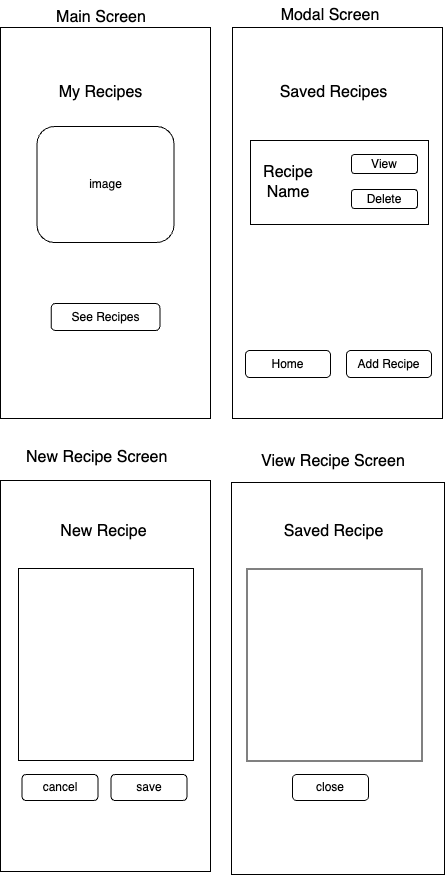

The diagram above was exported from draw.io. Its source (the exported page's mxGraphModel, read from the mxfile embedded in the PNG):
<mxGraphModel dx="1059" dy="1089" grid="0" gridSize="10" guides="1" tooltips="1" connect="1" arrows="1" fold="1" page="0" pageScale="1" pageWidth="850" pageHeight="1100" math="0" shadow="0">
  <root>
    <mxCell id="0" />
    <mxCell id="1" parent="0" />
    <mxCell id="fRHmO3O01fBMXc9TYSWu-34" value="" style="rounded=0;whiteSpace=wrap;html=1;" vertex="1" parent="1">
      <mxGeometry x="56" y="369" width="210" height="391" as="geometry" />
    </mxCell>
    <mxCell id="fRHmO3O01fBMXc9TYSWu-10" value="" style="rounded=0;whiteSpace=wrap;html=1;" vertex="1" parent="1">
      <mxGeometry x="56" y="-84" width="210" height="391" as="geometry" />
    </mxCell>
    <mxCell id="fRHmO3O01fBMXc9TYSWu-2" value="Main Screen" style="text;html=1;align=center;verticalAlign=middle;whiteSpace=wrap;rounded=0;fontSize=16;" vertex="1" parent="1">
      <mxGeometry x="85.5" y="-109" width="142" height="30" as="geometry" />
    </mxCell>
    <mxCell id="fRHmO3O01fBMXc9TYSWu-3" value="My Recipes" style="text;html=1;align=center;verticalAlign=middle;whiteSpace=wrap;rounded=0;fontSize=16;" vertex="1" parent="1">
      <mxGeometry x="89" y="-34" width="135" height="30" as="geometry" />
    </mxCell>
    <mxCell id="fRHmO3O01fBMXc9TYSWu-5" value="image" style="rounded=1;whiteSpace=wrap;html=1;" vertex="1" parent="1">
      <mxGeometry x="92.5" y="15" width="137" height="116" as="geometry" />
    </mxCell>
    <mxCell id="fRHmO3O01fBMXc9TYSWu-6" value="See Recipes" style="rounded=1;whiteSpace=wrap;html=1;" vertex="1" parent="1">
      <mxGeometry x="106.63" y="192" width="108.75" height="27" as="geometry" />
    </mxCell>
    <mxCell id="fRHmO3O01fBMXc9TYSWu-7" value="" style="rounded=0;whiteSpace=wrap;html=1;" vertex="1" parent="1">
      <mxGeometry x="288" y="-84" width="210" height="391" as="geometry" />
    </mxCell>
    <mxCell id="fRHmO3O01fBMXc9TYSWu-9" value="" style="rounded=0;whiteSpace=wrap;html=1;" vertex="1" parent="1">
      <mxGeometry x="287" y="371" width="213" height="392" as="geometry" />
    </mxCell>
    <mxCell id="fRHmO3O01fBMXc9TYSWu-11" value="Modal Screen" style="text;html=1;align=center;verticalAlign=middle;whiteSpace=wrap;rounded=0;fontSize=16;" vertex="1" parent="1">
      <mxGeometry x="315" y="-111" width="142" height="30" as="geometry" />
    </mxCell>
    <mxCell id="fRHmO3O01fBMXc9TYSWu-12" value="" style="rounded=0;whiteSpace=wrap;html=1;" vertex="1" parent="1">
      <mxGeometry x="306" y="29" width="178" height="84" as="geometry" />
    </mxCell>
    <mxCell id="fRHmO3O01fBMXc9TYSWu-15" value="Home" style="rounded=1;whiteSpace=wrap;html=1;" vertex="1" parent="1">
      <mxGeometry x="301" y="239" width="85" height="27" as="geometry" />
    </mxCell>
    <mxCell id="fRHmO3O01fBMXc9TYSWu-17" value="Add Recipe" style="rounded=1;whiteSpace=wrap;html=1;" vertex="1" parent="1">
      <mxGeometry x="402" y="239" width="85" height="27" as="geometry" />
    </mxCell>
    <mxCell id="fRHmO3O01fBMXc9TYSWu-18" style="edgeStyle=none;curved=1;rounded=0;orthogonalLoop=1;jettySize=auto;html=1;exitX=1;exitY=0.75;exitDx=0;exitDy=0;fontSize=12;startSize=8;endSize=8;" edge="1" parent="1" source="fRHmO3O01fBMXc9TYSWu-17" target="fRHmO3O01fBMXc9TYSWu-17">
      <mxGeometry relative="1" as="geometry" />
    </mxCell>
    <mxCell id="fRHmO3O01fBMXc9TYSWu-19" value="View" style="rounded=1;whiteSpace=wrap;html=1;" vertex="1" parent="1">
      <mxGeometry x="407" y="43" width="66" height="19" as="geometry" />
    </mxCell>
    <mxCell id="fRHmO3O01fBMXc9TYSWu-20" value="Delete" style="rounded=1;whiteSpace=wrap;html=1;" vertex="1" parent="1">
      <mxGeometry x="407" y="78" width="66" height="19" as="geometry" />
    </mxCell>
    <mxCell id="fRHmO3O01fBMXc9TYSWu-24" value="" style="rounded=1;whiteSpace=wrap;html=1;" vertex="1" parent="1">
      <mxGeometry x="84.5" y="622" width="54.5" height="27" as="geometry" />
    </mxCell>
    <mxCell id="fRHmO3O01fBMXc9TYSWu-26" value="cancel" style="rounded=1;whiteSpace=wrap;html=1;" vertex="1" parent="1">
      <mxGeometry x="77.5" y="663" width="76" height="26" as="geometry" />
    </mxCell>
    <mxCell id="fRHmO3O01fBMXc9TYSWu-27" value="save" style="rounded=1;whiteSpace=wrap;html=1;" vertex="1" parent="1">
      <mxGeometry x="166.5" y="663" width="76" height="26" as="geometry" />
    </mxCell>
    <mxCell id="fRHmO3O01fBMXc9TYSWu-29" value="" style="rounded=0;whiteSpace=wrap;html=1;" vertex="1" parent="1">
      <mxGeometry x="74" y="457" width="175" height="192" as="geometry" />
    </mxCell>
    <mxCell id="fRHmO3O01fBMXc9TYSWu-30" value="Saved Recipes" style="text;html=1;align=center;verticalAlign=middle;whiteSpace=wrap;rounded=0;fontSize=16;" vertex="1" parent="1">
      <mxGeometry x="322" y="-34" width="135" height="30" as="geometry" />
    </mxCell>
    <mxCell id="fRHmO3O01fBMXc9TYSWu-31" value="Recipe Name" style="text;html=1;align=center;verticalAlign=middle;whiteSpace=wrap;rounded=0;fontSize=16;" vertex="1" parent="1">
      <mxGeometry x="306" y="64" width="76" height="14" as="geometry" />
    </mxCell>
    <mxCell id="fRHmO3O01fBMXc9TYSWu-33" value="New Recipe" style="text;html=1;align=center;verticalAlign=middle;whiteSpace=wrap;rounded=0;fontSize=16;" vertex="1" parent="1">
      <mxGeometry x="91.5" y="405" width="135" height="30" as="geometry" />
    </mxCell>
    <mxCell id="fRHmO3O01fBMXc9TYSWu-35" value="&lt;span style=&quot;font-size: 16px; text-align: center;&quot;&gt;New Recipe Screen&lt;/span&gt;" style="text;whiteSpace=wrap;html=1;" vertex="1" parent="1">
      <mxGeometry x="80.25" y="330" width="165.5" height="41" as="geometry" />
    </mxCell>
    <mxCell id="fRHmO3O01fBMXc9TYSWu-37" value="&lt;div style=&quot;text-align: center;&quot;&gt;&lt;span style=&quot;background-color: initial; font-size: 16px;&quot;&gt;View Recipe Screen&lt;/span&gt;&lt;/div&gt;" style="text;whiteSpace=wrap;html=1;" vertex="1" parent="1">
      <mxGeometry x="315" y="334" width="162.5" height="37" as="geometry" />
    </mxCell>
    <mxCell id="fRHmO3O01fBMXc9TYSWu-38" value="" style="rounded=0;whiteSpace=wrap;html=1;" vertex="1" parent="1">
      <mxGeometry x="302.5" y="457.5" width="175" height="192" as="geometry" />
    </mxCell>
    <mxCell id="fRHmO3O01fBMXc9TYSWu-39" value="Saved Recipe" style="text;html=1;align=center;verticalAlign=middle;whiteSpace=wrap;rounded=0;fontSize=16;" vertex="1" parent="1">
      <mxGeometry x="322" y="405" width="135" height="30" as="geometry" />
    </mxCell>
    <mxCell id="fRHmO3O01fBMXc9TYSWu-44" value="close" style="rounded=1;whiteSpace=wrap;html=1;" vertex="1" parent="1">
      <mxGeometry x="348" y="663" width="76" height="26" as="geometry" />
    </mxCell>
  </root>
</mxGraphModel>